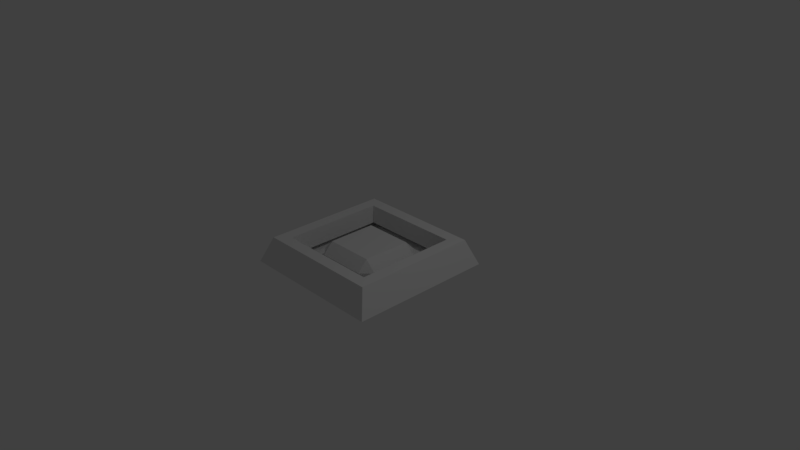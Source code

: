 # Source: resetbutton.blend  (saved by Blender 2.79.0; exported with 4.5.12 LTS)
import bpy
from mathutils import Matrix  # noqa: F401  (used for matrix-valued properties, if any)

bpy.ops.wm.read_factory_settings(use_empty=True)
scene = bpy.context.scene
scene.name = 'Scene'

# ---- collections
col_collection_1 = bpy.data.collections.new('Collection 1'); scene.collection.children.link(col_collection_1)

# ---- world
world_world = bpy.data.worlds.new('World'); scene.world = world_world
world_world.color = (0.05088, 0.05088, 0.05088)
world_world.use_sun_shadow = False
world_world.sun_shadow_jitter_overblur = 0.0
world_world.cycles.sampling_method = 'MANUAL'

# ---- cameras
cam_camera = bpy.data.cameras.new('Camera')
cam_camera.clip_end = 100.0
cam_camera.lens = 35.0
cam_camera.sensor_width = 32.0
cam_camera.sensor_height = 18.0
cam_camera.ortho_scale = 7.314
cam_camera.dof.focus_distance = 0.0
cam_camera.dof.aperture_fstop = 128.0

# ---- lights
light_lamp = bpy.data.lights.new('Lamp', 'POINT')
light_lamp.transmission_factor = 0.0
light_lamp.cutoff_distance = 30.0
light_lamp.energy = 100.0
light_lamp.shadow_buffer_clip_start = 1.001
light_lamp.shadow_soft_size = 0.1
light_lamp.shadow_maximum_resolution = 0.006
light_lamp.use_absolute_resolution = True

# ---- meshes
me_cube_008 = bpy.data.meshes.new('Cube.008')
me_cube_008.from_pydata([(-0.7, -1.0, 0.2187), (-1.0, -0.7, 0.2187), (-0.7, -1.0, 0.7), (-0.7, -0.7, 1.0), (-1.0, -0.7, 0.7), (-1.0, 0.7, 0.2187), (-0.7, 1.0, 0.2187), (-0.7, 0.7, 1.0), (-0.7, 1.0, 0.7), (-1.0, 0.7, 0.7), (1.0, -0.7, 0.2187), (0.7, -1.0, 0.2187), (0.7, -0.7, 1.0), (0.7, -1.0, 0.7), (1.0, -0.7, 0.7), (0.7, 1.0, 0.2187), (1.0, 0.7, 0.2187), (0.7, 0.7, 1.0), (1.0, 0.7, 0.7), (0.7, 1.0, 0.7)], [], [(11, 13, 2, 0), (16, 18, 14, 10), (17, 7, 3, 12), (6, 8, 19, 15), (2, 3, 4), (7, 8, 9), (12, 13, 14), (17, 18, 19), (0, 2, 4, 1), (3, 7, 9, 4), (8, 6, 5, 9), (7, 17, 19, 8), (18, 16, 15, 19), (17, 12, 14, 18), (13, 11, 10, 14), (12, 3, 2, 13), (1, 4, 9, 5)])
me_cube_008.use_remesh_preserve_volume = False
me_cube_008.use_remesh_preserve_attributes = False
me_cube_008.use_mirror_vertex_groups = False
me_cube_008.update()
me_plane_003 = bpy.data.meshes.new('Plane.003')
me_plane_003.from_pydata([(-1.0, -1.0, 0.0), (1.0, -1.0, 0.0), (-1.0, 1.0, 0.0), (1.0, 1.0, 0.0)], [], [(0, 1, 3, 2)])
me_plane_003.use_remesh_preserve_volume = False
me_plane_003.use_remesh_preserve_attributes = False
me_plane_003.use_mirror_vertex_groups = False
me_plane_003.update()
me_cube_006 = bpy.data.meshes.new('Cube.006')
me_cube_006.from_pydata([(-1.0, -1.0, -1.0), (-0.8628, -0.8628, 1.706), (-1.0, 1.0, -1.0), (-0.8628, 0.8628, 1.706), (1.0, -1.0, -1.0), (0.8628, -0.8628, 1.706), (1.0, 1.0, -1.0), (0.8628, 0.8628, 1.706), (-0.6988, -0.6988, 1.706), (-0.6988, -0.6988, -0.2943), (0.6988, -0.6988, 1.706), (0.6988, -0.6988, -0.2943), (-0.6988, 0.1285, -0.2943), (-0.6988, 0.6988, 1.706), (-0.6988, 0.6988, -0.2943), (0.6988, 0.6988, 1.706), (0.6988, 0.6988, -0.2943)], [], [(0, 1, 3, 2), (2, 3, 7, 6), (6, 7, 5, 4), (4, 5, 1, 0), (2, 6, 16, 14, 12), (7, 15, 10, 8, 1, 5), (11, 10, 15, 16), (16, 15, 13, 14), (1, 8, 13, 15, 7, 3), (14, 13, 8, 9, 12), (9, 8, 10, 11), (9, 11, 16, 6, 4, 0, 2, 12)])
me_cube_006.use_remesh_preserve_volume = False
me_cube_006.use_remesh_preserve_attributes = False
me_cube_006.use_mirror_vertex_groups = False
me_cube_006.update()

# ---- objects
ob_cube_001 = bpy.data.objects.new('Cube.001', me_cube_008)
ob_plane = bpy.data.objects.new('Plane', me_plane_003)
ob_cube = bpy.data.objects.new('Cube', me_cube_006)
ob_lamp = bpy.data.objects.new('Lamp', light_lamp)
ob_camera = bpy.data.objects.new('Camera', cam_camera)

# ---- transforms, parenting, visibility, modifiers, constraints
ob_cube_001.location = (0.0, 0.0, -0.3052)
ob_cube_001.scale = (0.4746, 0.4746, 0.4813)
ob_cube_001.lineart.crease_threshold = 0.0
ob_plane.location = (0.0, 0.0, -0.1227)
ob_plane.scale = (0.9605, 0.9605, 0.9605)
ob_plane.lineart.crease_threshold = 0.0
ob_cube.location = (0.0, 0.0, 0.0)
ob_cube.scale = (1.0, 1.0, 0.1285)
ob_cube.lineart.crease_threshold = 0.0
ob_lamp.location = (4.076, 1.005, 5.904)
ob_lamp.rotation_euler = (0.6503, 0.05522, 1.866)
ob_lamp.lock_rotations_4d = False
ob_lamp.empty_display_type = 'ARROWS'
ob_lamp.color = (0.0, 0.0, 0.0, 0.0)
ob_lamp.lineart.crease_threshold = 0.0
ob_camera.location = (7.481, -6.508, 5.344)
ob_camera.rotation_euler = (1.109, 0.0, 0.8149)
ob_camera.lock_rotations_4d = False
ob_camera.empty_display_type = 'ARROWS'
ob_camera.color = (0.0, 0.0, 0.0, 0.0)
ob_camera.display_type = 'WIRE'
ob_camera.lineart.crease_threshold = 0.0

# ---- collection membership
col_collection_1.objects.link(ob_cube_001)
col_collection_1.objects.link(ob_plane)
col_collection_1.objects.link(ob_cube)
col_collection_1.objects.link(ob_lamp)
col_collection_1.objects.link(ob_camera)

# ---- scene / render settings (as saved in the file)
scene.camera = ob_camera
scene.frame_start = 1; scene.frame_end = 250; scene.frame_set(1)
scene.render.engine = 'BLENDER_EEVEE_NEXT'
scene.render.resolution_percentage = 50
scene.render.dither_intensity = 0.0
scene.cycles.use_denoising = False
scene.cycles.samples = 128
scene.cycles.sampling_pattern = 'TABULATED_SOBOL'
scene.cycles.use_adaptive_sampling = False
scene.cycles.use_light_tree = False
scene.cycles.blur_glossy = 0.0
scene.cycles.sample_clamp_indirect = 0.0
scene.view_settings.view_transform = 'Standard'
bpy.context.view_layer.update()
